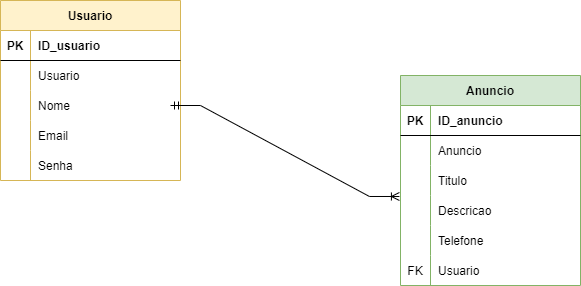

The diagram above was exported from draw.io. Its source (the exported page's mxGraphModel, read from the mxfile embedded in the PNG):
<mxGraphModel dx="862" dy="474" grid="1" gridSize="10" guides="1" tooltips="1" connect="1" arrows="1" fold="1" page="1" pageScale="1" pageWidth="827" pageHeight="1169" math="0" shadow="0">
  <root>
    <mxCell id="0" />
    <mxCell id="1" parent="0" />
    <mxCell id="kuNEhkHgZEOsoRwFJb7e-1" value="Usuario" style="shape=table;startSize=30;container=1;collapsible=1;childLayout=tableLayout;fixedRows=1;rowLines=0;fontStyle=1;align=center;resizeLast=1;fontSize=12;fillColor=#fff2cc;strokeColor=#d6b656;" vertex="1" parent="1">
      <mxGeometry x="30" y="55" width="180" height="180" as="geometry" />
    </mxCell>
    <mxCell id="kuNEhkHgZEOsoRwFJb7e-2" value="" style="shape=tableRow;horizontal=0;startSize=0;swimlaneHead=0;swimlaneBody=0;fillColor=none;collapsible=0;dropTarget=0;points=[[0,0.5],[1,0.5]];portConstraint=eastwest;top=0;left=0;right=0;bottom=1;fontSize=12;" vertex="1" parent="kuNEhkHgZEOsoRwFJb7e-1">
      <mxGeometry y="30" width="180" height="30" as="geometry" />
    </mxCell>
    <mxCell id="kuNEhkHgZEOsoRwFJb7e-3" value="PK" style="shape=partialRectangle;connectable=0;fillColor=none;top=0;left=0;bottom=0;right=0;fontStyle=1;overflow=hidden;fontSize=12;" vertex="1" parent="kuNEhkHgZEOsoRwFJb7e-2">
      <mxGeometry width="30" height="30" as="geometry">
        <mxRectangle width="30" height="30" as="alternateBounds" />
      </mxGeometry>
    </mxCell>
    <mxCell id="kuNEhkHgZEOsoRwFJb7e-4" value="ID_usuario" style="shape=partialRectangle;connectable=0;fillColor=none;top=0;left=0;bottom=0;right=0;align=left;spacingLeft=6;fontStyle=1;overflow=hidden;fontSize=12;" vertex="1" parent="kuNEhkHgZEOsoRwFJb7e-2">
      <mxGeometry x="30" width="150" height="30" as="geometry">
        <mxRectangle width="150" height="30" as="alternateBounds" />
      </mxGeometry>
    </mxCell>
    <mxCell id="kuNEhkHgZEOsoRwFJb7e-5" value="" style="shape=tableRow;horizontal=0;startSize=0;swimlaneHead=0;swimlaneBody=0;fillColor=none;collapsible=0;dropTarget=0;points=[[0,0.5],[1,0.5]];portConstraint=eastwest;top=0;left=0;right=0;bottom=0;fontSize=12;" vertex="1" parent="kuNEhkHgZEOsoRwFJb7e-1">
      <mxGeometry y="60" width="180" height="30" as="geometry" />
    </mxCell>
    <mxCell id="kuNEhkHgZEOsoRwFJb7e-6" value="" style="shape=partialRectangle;connectable=0;fillColor=none;top=0;left=0;bottom=0;right=0;editable=1;overflow=hidden;fontSize=12;" vertex="1" parent="kuNEhkHgZEOsoRwFJb7e-5">
      <mxGeometry width="30" height="30" as="geometry">
        <mxRectangle width="30" height="30" as="alternateBounds" />
      </mxGeometry>
    </mxCell>
    <mxCell id="kuNEhkHgZEOsoRwFJb7e-7" value="Usuario" style="shape=partialRectangle;connectable=0;fillColor=none;top=0;left=0;bottom=0;right=0;align=left;spacingLeft=6;overflow=hidden;fontSize=12;" vertex="1" parent="kuNEhkHgZEOsoRwFJb7e-5">
      <mxGeometry x="30" width="150" height="30" as="geometry">
        <mxRectangle width="150" height="30" as="alternateBounds" />
      </mxGeometry>
    </mxCell>
    <mxCell id="kuNEhkHgZEOsoRwFJb7e-8" value="" style="shape=tableRow;horizontal=0;startSize=0;swimlaneHead=0;swimlaneBody=0;fillColor=none;collapsible=0;dropTarget=0;points=[[0,0.5],[1,0.5]];portConstraint=eastwest;top=0;left=0;right=0;bottom=0;fontSize=12;" vertex="1" parent="kuNEhkHgZEOsoRwFJb7e-1">
      <mxGeometry y="90" width="180" height="30" as="geometry" />
    </mxCell>
    <mxCell id="kuNEhkHgZEOsoRwFJb7e-9" value="" style="shape=partialRectangle;connectable=0;fillColor=none;top=0;left=0;bottom=0;right=0;editable=1;overflow=hidden;fontSize=12;" vertex="1" parent="kuNEhkHgZEOsoRwFJb7e-8">
      <mxGeometry width="30" height="30" as="geometry">
        <mxRectangle width="30" height="30" as="alternateBounds" />
      </mxGeometry>
    </mxCell>
    <mxCell id="kuNEhkHgZEOsoRwFJb7e-10" value="Nome" style="shape=partialRectangle;connectable=0;fillColor=none;top=0;left=0;bottom=0;right=0;align=left;spacingLeft=6;overflow=hidden;fontSize=12;" vertex="1" parent="kuNEhkHgZEOsoRwFJb7e-8">
      <mxGeometry x="30" width="150" height="30" as="geometry">
        <mxRectangle width="150" height="30" as="alternateBounds" />
      </mxGeometry>
    </mxCell>
    <mxCell id="kuNEhkHgZEOsoRwFJb7e-11" value="" style="shape=tableRow;horizontal=0;startSize=0;swimlaneHead=0;swimlaneBody=0;fillColor=none;collapsible=0;dropTarget=0;points=[[0,0.5],[1,0.5]];portConstraint=eastwest;top=0;left=0;right=0;bottom=0;fontSize=12;" vertex="1" parent="kuNEhkHgZEOsoRwFJb7e-1">
      <mxGeometry y="120" width="180" height="30" as="geometry" />
    </mxCell>
    <mxCell id="kuNEhkHgZEOsoRwFJb7e-12" value="" style="shape=partialRectangle;connectable=0;fillColor=none;top=0;left=0;bottom=0;right=0;editable=1;overflow=hidden;fontSize=12;" vertex="1" parent="kuNEhkHgZEOsoRwFJb7e-11">
      <mxGeometry width="30" height="30" as="geometry">
        <mxRectangle width="30" height="30" as="alternateBounds" />
      </mxGeometry>
    </mxCell>
    <mxCell id="kuNEhkHgZEOsoRwFJb7e-13" value="Email" style="shape=partialRectangle;connectable=0;fillColor=none;top=0;left=0;bottom=0;right=0;align=left;spacingLeft=6;overflow=hidden;fontSize=12;" vertex="1" parent="kuNEhkHgZEOsoRwFJb7e-11">
      <mxGeometry x="30" width="150" height="30" as="geometry">
        <mxRectangle width="150" height="30" as="alternateBounds" />
      </mxGeometry>
    </mxCell>
    <mxCell id="Ng8lnbn23tLrg8HYom-4-1" value="" style="shape=tableRow;horizontal=0;startSize=0;swimlaneHead=0;swimlaneBody=0;fillColor=none;collapsible=0;dropTarget=0;points=[[0,0.5],[1,0.5]];portConstraint=eastwest;top=0;left=0;right=0;bottom=0;fontSize=12;" vertex="1" parent="kuNEhkHgZEOsoRwFJb7e-1">
      <mxGeometry y="150" width="180" height="30" as="geometry" />
    </mxCell>
    <mxCell id="Ng8lnbn23tLrg8HYom-4-2" value="" style="shape=partialRectangle;connectable=0;fillColor=none;top=0;left=0;bottom=0;right=0;editable=1;overflow=hidden;fontSize=12;" vertex="1" parent="Ng8lnbn23tLrg8HYom-4-1">
      <mxGeometry width="30" height="30" as="geometry">
        <mxRectangle width="30" height="30" as="alternateBounds" />
      </mxGeometry>
    </mxCell>
    <mxCell id="Ng8lnbn23tLrg8HYom-4-3" value="Senha" style="shape=partialRectangle;connectable=0;fillColor=none;top=0;left=0;bottom=0;right=0;align=left;spacingLeft=6;overflow=hidden;fontSize=12;" vertex="1" parent="Ng8lnbn23tLrg8HYom-4-1">
      <mxGeometry x="30" width="150" height="30" as="geometry">
        <mxRectangle width="150" height="30" as="alternateBounds" />
      </mxGeometry>
    </mxCell>
    <mxCell id="kuNEhkHgZEOsoRwFJb7e-14" value="Anuncio" style="shape=table;startSize=30;container=1;collapsible=1;childLayout=tableLayout;fixedRows=1;rowLines=0;fontStyle=1;align=center;resizeLast=1;fontSize=12;fillColor=#d5e8d4;strokeColor=#82b366;" vertex="1" parent="1">
      <mxGeometry x="430" y="130" width="180" height="210" as="geometry" />
    </mxCell>
    <mxCell id="kuNEhkHgZEOsoRwFJb7e-15" value="" style="shape=tableRow;horizontal=0;startSize=0;swimlaneHead=0;swimlaneBody=0;fillColor=none;collapsible=0;dropTarget=0;points=[[0,0.5],[1,0.5]];portConstraint=eastwest;top=0;left=0;right=0;bottom=1;fontSize=12;" vertex="1" parent="kuNEhkHgZEOsoRwFJb7e-14">
      <mxGeometry y="30" width="180" height="30" as="geometry" />
    </mxCell>
    <mxCell id="kuNEhkHgZEOsoRwFJb7e-16" value="PK" style="shape=partialRectangle;connectable=0;fillColor=none;top=0;left=0;bottom=0;right=0;fontStyle=1;overflow=hidden;fontSize=12;" vertex="1" parent="kuNEhkHgZEOsoRwFJb7e-15">
      <mxGeometry width="30" height="30" as="geometry">
        <mxRectangle width="30" height="30" as="alternateBounds" />
      </mxGeometry>
    </mxCell>
    <mxCell id="kuNEhkHgZEOsoRwFJb7e-17" value="ID_anuncio" style="shape=partialRectangle;connectable=0;fillColor=none;top=0;left=0;bottom=0;right=0;align=left;spacingLeft=6;fontStyle=1;overflow=hidden;fontSize=12;" vertex="1" parent="kuNEhkHgZEOsoRwFJb7e-15">
      <mxGeometry x="30" width="150" height="30" as="geometry">
        <mxRectangle width="150" height="30" as="alternateBounds" />
      </mxGeometry>
    </mxCell>
    <mxCell id="kuNEhkHgZEOsoRwFJb7e-18" value="" style="shape=tableRow;horizontal=0;startSize=0;swimlaneHead=0;swimlaneBody=0;fillColor=none;collapsible=0;dropTarget=0;points=[[0,0.5],[1,0.5]];portConstraint=eastwest;top=0;left=0;right=0;bottom=0;fontSize=12;" vertex="1" parent="kuNEhkHgZEOsoRwFJb7e-14">
      <mxGeometry y="60" width="180" height="30" as="geometry" />
    </mxCell>
    <mxCell id="kuNEhkHgZEOsoRwFJb7e-19" value="" style="shape=partialRectangle;connectable=0;fillColor=none;top=0;left=0;bottom=0;right=0;editable=1;overflow=hidden;fontSize=12;" vertex="1" parent="kuNEhkHgZEOsoRwFJb7e-18">
      <mxGeometry width="30" height="30" as="geometry">
        <mxRectangle width="30" height="30" as="alternateBounds" />
      </mxGeometry>
    </mxCell>
    <mxCell id="kuNEhkHgZEOsoRwFJb7e-20" value="Anuncio" style="shape=partialRectangle;connectable=0;fillColor=none;top=0;left=0;bottom=0;right=0;align=left;spacingLeft=6;overflow=hidden;fontSize=12;" vertex="1" parent="kuNEhkHgZEOsoRwFJb7e-18">
      <mxGeometry x="30" width="150" height="30" as="geometry">
        <mxRectangle width="150" height="30" as="alternateBounds" />
      </mxGeometry>
    </mxCell>
    <mxCell id="kuNEhkHgZEOsoRwFJb7e-21" value="" style="shape=tableRow;horizontal=0;startSize=0;swimlaneHead=0;swimlaneBody=0;fillColor=none;collapsible=0;dropTarget=0;points=[[0,0.5],[1,0.5]];portConstraint=eastwest;top=0;left=0;right=0;bottom=0;fontSize=12;" vertex="1" parent="kuNEhkHgZEOsoRwFJb7e-14">
      <mxGeometry y="90" width="180" height="30" as="geometry" />
    </mxCell>
    <mxCell id="kuNEhkHgZEOsoRwFJb7e-22" value="" style="shape=partialRectangle;connectable=0;fillColor=none;top=0;left=0;bottom=0;right=0;editable=1;overflow=hidden;fontSize=12;" vertex="1" parent="kuNEhkHgZEOsoRwFJb7e-21">
      <mxGeometry width="30" height="30" as="geometry">
        <mxRectangle width="30" height="30" as="alternateBounds" />
      </mxGeometry>
    </mxCell>
    <mxCell id="kuNEhkHgZEOsoRwFJb7e-23" value="Titulo" style="shape=partialRectangle;connectable=0;fillColor=none;top=0;left=0;bottom=0;right=0;align=left;spacingLeft=6;overflow=hidden;fontSize=12;" vertex="1" parent="kuNEhkHgZEOsoRwFJb7e-21">
      <mxGeometry x="30" width="150" height="30" as="geometry">
        <mxRectangle width="150" height="30" as="alternateBounds" />
      </mxGeometry>
    </mxCell>
    <mxCell id="kuNEhkHgZEOsoRwFJb7e-24" value="" style="shape=tableRow;horizontal=0;startSize=0;swimlaneHead=0;swimlaneBody=0;fillColor=none;collapsible=0;dropTarget=0;points=[[0,0.5],[1,0.5]];portConstraint=eastwest;top=0;left=0;right=0;bottom=0;fontSize=12;" vertex="1" parent="kuNEhkHgZEOsoRwFJb7e-14">
      <mxGeometry y="120" width="180" height="30" as="geometry" />
    </mxCell>
    <mxCell id="kuNEhkHgZEOsoRwFJb7e-25" value="" style="shape=partialRectangle;connectable=0;fillColor=none;top=0;left=0;bottom=0;right=0;editable=1;overflow=hidden;fontSize=12;" vertex="1" parent="kuNEhkHgZEOsoRwFJb7e-24">
      <mxGeometry width="30" height="30" as="geometry">
        <mxRectangle width="30" height="30" as="alternateBounds" />
      </mxGeometry>
    </mxCell>
    <mxCell id="kuNEhkHgZEOsoRwFJb7e-26" value="Descricao" style="shape=partialRectangle;connectable=0;fillColor=none;top=0;left=0;bottom=0;right=0;align=left;spacingLeft=6;overflow=hidden;fontSize=12;" vertex="1" parent="kuNEhkHgZEOsoRwFJb7e-24">
      <mxGeometry x="30" width="150" height="30" as="geometry">
        <mxRectangle width="150" height="30" as="alternateBounds" />
      </mxGeometry>
    </mxCell>
    <mxCell id="Ng8lnbn23tLrg8HYom-4-17" value="" style="shape=tableRow;horizontal=0;startSize=0;swimlaneHead=0;swimlaneBody=0;fillColor=none;collapsible=0;dropTarget=0;points=[[0,0.5],[1,0.5]];portConstraint=eastwest;top=0;left=0;right=0;bottom=0;fontSize=12;" vertex="1" parent="kuNEhkHgZEOsoRwFJb7e-14">
      <mxGeometry y="150" width="180" height="30" as="geometry" />
    </mxCell>
    <mxCell id="Ng8lnbn23tLrg8HYom-4-18" value="" style="shape=partialRectangle;connectable=0;fillColor=none;top=0;left=0;bottom=0;right=0;editable=1;overflow=hidden;fontSize=12;" vertex="1" parent="Ng8lnbn23tLrg8HYom-4-17">
      <mxGeometry width="30" height="30" as="geometry">
        <mxRectangle width="30" height="30" as="alternateBounds" />
      </mxGeometry>
    </mxCell>
    <mxCell id="Ng8lnbn23tLrg8HYom-4-19" value="Telefone" style="shape=partialRectangle;connectable=0;fillColor=none;top=0;left=0;bottom=0;right=0;align=left;spacingLeft=6;overflow=hidden;fontSize=12;" vertex="1" parent="Ng8lnbn23tLrg8HYom-4-17">
      <mxGeometry x="30" width="150" height="30" as="geometry">
        <mxRectangle width="150" height="30" as="alternateBounds" />
      </mxGeometry>
    </mxCell>
    <mxCell id="Ng8lnbn23tLrg8HYom-4-20" value="" style="shape=tableRow;horizontal=0;startSize=0;swimlaneHead=0;swimlaneBody=0;fillColor=none;collapsible=0;dropTarget=0;points=[[0,0.5],[1,0.5]];portConstraint=eastwest;top=0;left=0;right=0;bottom=0;fontSize=12;" vertex="1" parent="kuNEhkHgZEOsoRwFJb7e-14">
      <mxGeometry y="180" width="180" height="30" as="geometry" />
    </mxCell>
    <mxCell id="Ng8lnbn23tLrg8HYom-4-21" value="FK" style="shape=partialRectangle;connectable=0;fillColor=none;top=0;left=0;bottom=0;right=0;editable=1;overflow=hidden;fontSize=12;" vertex="1" parent="Ng8lnbn23tLrg8HYom-4-20">
      <mxGeometry width="30" height="30" as="geometry">
        <mxRectangle width="30" height="30" as="alternateBounds" />
      </mxGeometry>
    </mxCell>
    <mxCell id="Ng8lnbn23tLrg8HYom-4-22" value="Usuario" style="shape=partialRectangle;connectable=0;fillColor=none;top=0;left=0;bottom=0;right=0;align=left;spacingLeft=6;overflow=hidden;fontSize=12;" vertex="1" parent="Ng8lnbn23tLrg8HYom-4-20">
      <mxGeometry x="30" width="150" height="30" as="geometry">
        <mxRectangle width="150" height="30" as="alternateBounds" />
      </mxGeometry>
    </mxCell>
    <mxCell id="Ng8lnbn23tLrg8HYom-4-23" value="" style="edgeStyle=entityRelationEdgeStyle;fontSize=12;html=1;endArrow=ERoneToMany;startArrow=ERmandOne;rounded=0;elbow=vertical;entryX=-0.006;entryY=0.033;entryDx=0;entryDy=0;entryPerimeter=0;" edge="1" parent="1" target="kuNEhkHgZEOsoRwFJb7e-24">
      <mxGeometry width="100" height="100" relative="1" as="geometry">
        <mxPoint x="200" y="160" as="sourcePoint" />
        <mxPoint x="300" y="60" as="targetPoint" />
      </mxGeometry>
    </mxCell>
  </root>
</mxGraphModel>